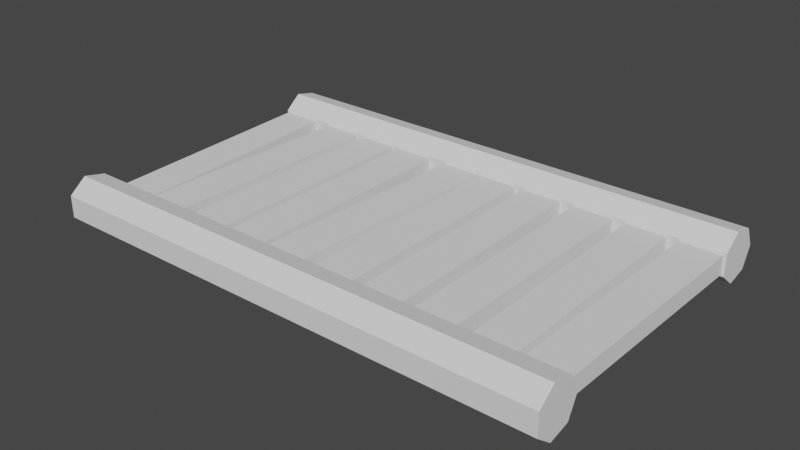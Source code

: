 # Source: wood_board.blend  (saved by Blender 3.3.6; exported with 4.5.12 LTS)
import bpy
from mathutils import Matrix  # noqa: F401  (used for matrix-valued properties, if any)

bpy.ops.wm.read_factory_settings(use_empty=True)
scene = bpy.context.scene
scene.name = 'Scene'

# ---- collections
col_collection = bpy.data.collections.new('Collection'); scene.collection.children.link(col_collection)

# ---- world
world_world = bpy.data.worlds.new('World'); scene.world = world_world
world_world.use_nodes = True; world_world.node_tree.nodes.clear()
_N = world_world.node_tree.nodes; _L = world_world.node_tree.links
n0 = _N.new('ShaderNodeOutputWorld'); n0.name = 'World Output'; n0.location = (300, 300)
n1 = _N.new('ShaderNodeBackground'); n1.name = 'Background'; n1.location = (10, 300)
n1.inputs[0].default_value = (0.05088, 0.05088, 0.05088, 1.0)
_L.new(n1.outputs[0], n0.inputs[0])
n0.is_active_output = True
world_world.color = (0.05088, 0.05088, 0.05088)
world_world.use_sun_shadow = False
world_world.sun_shadow_jitter_overblur = 0.0

# ---- meshes
me_cylinder = bpy.data.meshes.new('Cylinder')
me_cylinder.from_pydata([(0.0, 0.5, -5.015), (0.0, 0.5, 5.015), (0.3909, 0.3117, -5.015), (0.3909, 0.3117, 5.015), (0.4875, -0.1113, -5.015), (0.4875, -0.1113, 5.015), (0.2169, -0.4505, -5.015), (0.2169, -0.4505, 5.015), (-0.2169, -0.4505, -5.015), (-0.2169, -0.4505, 5.015), (-0.4875, -0.1113, -5.015), (-0.4875, -0.1113, 5.015), (-0.3909, 0.3117, -5.015), (-0.3909, 0.3117, 5.015)], [], [(0, 1, 3, 2), (2, 3, 5, 4), (4, 5, 7, 6), (6, 7, 9, 8), (8, 9, 11, 10), (3, 1, 13, 11, 9, 7, 5), (10, 11, 13, 12), (12, 13, 1, 0), (0, 2, 4, 6, 8, 10, 12)])
_uv = me_cylinder.uv_layers.new(name='UVMap')
_uv.uv.foreach_set('vector', [0.105, 0.0, 0.105, 0.6269, 0.07784, 0.6269, 0.07784, 0.0, 0.07784, 0.0, 0.07784, 0.6269, 0.06093, 0.6269, 0.06093, 0.0, 0.2708, 0.0, 0.2708, 0.6269, 0.2437, 0.6269, 0.2437, 0.0, 0.2437, 0.0, 0.2437, 0.6269, 0.2268, 0.6269, 0.2268, 0.0, 0.2268, 0.0, 0.2268, 0.6269, 0.1997, 0.6269, 0.1997, 0.0, 0.4824, 0.9055, 0.4941, 0.881, 0.5206, 0.875, 0.5418, 0.8919, 0.5418, 0.919, 0.5206, 0.9359, 0.4941, 0.9299, 0.1997, 0.0, 0.1997, 0.6269, 0.1828, 0.6269, 0.1828, 0.0, 0.1219, 0.0, 0.1219, 0.6269, 0.105, 0.6269, 0.105, 0.0, 0.4347, 0.881, 0.4612, 0.875, 0.4824, 0.8919, 0.4824, 0.919, 0.4612, 0.9359, 0.4347, 0.9299, 0.423, 0.9055])
me_cylinder.update()
me_cylinder_001 = bpy.data.meshes.new('Cylinder.001')
me_cylinder_001.from_pydata([(0.0, 0.5, -5.015), (0.0, 0.5, 5.015), (0.3909, 0.3117, -5.015), (0.3909, 0.3117, 5.015), (0.4875, -0.1113, -5.015), (0.4875, -0.1113, 5.015), (0.2169, -0.4505, -5.015), (0.2169, -0.4505, 5.015), (-0.2169, -0.4505, -5.015), (-0.2169, -0.4505, 5.015), (-0.4875, -0.1113, -5.015), (-0.4875, -0.1113, 5.015), (-0.3909, 0.3117, -5.015), (-0.3909, 0.3117, 5.015)], [], [(0, 1, 3, 2), (2, 3, 5, 4), (4, 5, 7, 6), (6, 7, 9, 8), (8, 9, 11, 10), (3, 1, 13, 11, 9, 7, 5), (10, 11, 13, 12), (12, 13, 1, 0), (0, 2, 4, 6, 8, 10, 12)])
_uv = me_cylinder_001.uv_layers.new(name='UVMap')
_uv.uv.foreach_set('vector', [0.04403, 0.0, 0.04403, 0.6269, 0.01691, 0.6269, 0.01691, 0.0, 0.01691, 0.0, 0.01691, 0.6269, 0.0, 0.6269, 5.96e-08, 0.0, 0.298, 0.0, 0.298, 0.6269, 0.2708, 0.6269, 0.2709, 0.0, 0.1828, 0.0, 0.1828, 0.6269, 0.1659, 0.6269, 0.1659, 0.0, 0.1659, 0.0, 0.1659, 0.6269, 0.1388, 0.6269, 0.1388, 0.0, 0.5418, 0.9055, 0.5535, 0.881, 0.58, 0.875, 0.6012, 0.8919, 0.6012, 0.919, 0.58, 0.9359, 0.5535, 0.9299, 0.1388, 0.0, 0.1388, 0.6269, 0.1219, 0.6269, 0.1219, 0.0, 0.06093, 0.0, 0.06093, 0.6269, 0.04403, 0.6269, 0.04403, 0.0, 0.6129, 0.881, 0.6394, 0.875, 0.6606, 0.8919, 0.6606, 0.919, 0.6394, 0.9359, 0.6129, 0.9299, 0.6012, 0.9055])
me_cylinder_001.update()
me_cube_001 = bpy.data.meshes.new('Cube.001')
me_cube_001.from_pydata([(-1.0, -1.0, -1.0), (-1.0, -1.0, 1.0), (-1.0, 1.0, -1.0), (-1.0, 1.0, 1.0), (1.0, -1.0, -1.0), (1.0, -1.0, 1.0), (1.0, 1.0, -1.0), (1.0, 1.0, 1.0)], [], [(0, 1, 3, 2), (2, 3, 7, 6), (6, 7, 5, 4), (4, 5, 1, 0), (2, 6, 4, 0), (7, 3, 1, 5)])
_uv = me_cube_001.uv_layers.new(name='UVMap')
_uv.uv.foreach_set('vector', [0.548, 0.0, 0.548, 0.125, 0.423, 0.125, 0.423, 0.0, 0.375, 0.25, 0.625, 0.25, 0.625, 0.5, 0.375, 0.5, 0.423, 0.25, 0.423, 0.375, 0.298, 0.375, 0.298, 0.25, 0.375, 0.75, 0.625, 0.75, 0.625, 1.0, 0.375, 1.0, 0.298, 0.375, 0.423, 0.375, 0.423, 0.5, 0.298, 0.5, 0.423, 0.125, 0.548, 0.125, 0.548, 0.25, 0.423, 0.25])
me_cube_001.update()
me_cube_002 = bpy.data.meshes.new('Cube.002')
me_cube_002.from_pydata([(-1.0, -1.0, -1.0), (-1.0, -1.0, 1.0), (-1.0, 1.0, -1.0), (-1.0, 1.0, 1.0), (1.0, -1.0, -1.0), (1.0, -1.0, 1.0), (1.0, 1.0, -1.0), (1.0, 1.0, 1.0)], [], [(0, 1, 3, 2), (2, 3, 7, 6), (6, 7, 5, 4), (4, 5, 1, 0), (2, 6, 4, 0), (7, 3, 1, 5)])
_uv = me_cube_002.uv_layers.new(name='UVMap')
_uv.uv.foreach_set('vector', [0.423, 0.5, 0.423, 0.625, 0.298, 0.625, 0.298, 0.5, 0.375, 0.25, 0.625, 0.25, 0.625, 0.5, 0.375, 0.5, 0.548, 0.5, 0.548, 0.625, 0.423, 0.625, 0.423, 0.5, 0.375, 0.75, 0.625, 0.75, 0.625, 1.0, 0.375, 1.0, 0.548, 0.0, 0.673, 0.0, 0.673, 0.125, 0.548, 0.125, 0.548, 0.125, 0.673, 0.125, 0.673, 0.25, 0.548, 0.25])
me_cube_002.update()
me_cube_003 = bpy.data.meshes.new('Cube.003')
me_cube_003.from_pydata([(-1.0, -1.0, -1.0), (-1.0, -1.0, 1.0), (-1.0, 1.0, -1.0), (-1.0, 1.0, 1.0), (1.0, -1.0, -1.0), (1.0, -1.0, 1.0), (1.0, 1.0, -1.0), (1.0, 1.0, 1.0)], [], [(0, 1, 3, 2), (2, 3, 7, 6), (6, 7, 5, 4), (4, 5, 1, 0), (2, 6, 4, 0), (7, 3, 1, 5)])
_uv = me_cube_003.uv_layers.new(name='UVMap')
_uv.uv.foreach_set('vector', [0.673, 0.25, 0.673, 0.375, 0.548, 0.375, 0.548, 0.25, 0.375, 0.25, 0.625, 0.25, 0.625, 0.5, 0.375, 0.5, 0.673, 0.375, 0.673, 0.5, 0.548, 0.5, 0.548, 0.375, 0.375, 0.75, 0.625, 0.75, 0.625, 1.0, 0.375, 1.0, 0.548, 0.5, 0.673, 0.5, 0.673, 0.625, 0.548, 0.625, 0.298, 0.625, 0.423, 0.625, 0.423, 0.75, 0.298, 0.75])
me_cube_003.update()
me_cube_004 = bpy.data.meshes.new('Cube.004')
me_cube_004.from_pydata([(-1.0, -1.0, -1.0), (-1.0, -1.0, 1.0), (-1.0, 1.0, -1.0), (-1.0, 1.0, 1.0), (1.0, -1.0, -1.0), (1.0, -1.0, 1.0), (1.0, 1.0, -1.0), (1.0, 1.0, 1.0)], [], [(0, 1, 3, 2), (2, 3, 7, 6), (6, 7, 5, 4), (4, 5, 1, 0), (2, 6, 4, 0), (7, 3, 1, 5)])
_uv = me_cube_004.uv_layers.new(name='UVMap')
_uv.uv.foreach_set('vector', [0.548, 0.625, 0.548, 0.75, 0.423, 0.75, 0.423, 0.625, 0.375, 0.25, 0.625, 0.25, 0.625, 0.5, 0.375, 0.5, 0.673, 0.625, 0.673, 0.75, 0.548, 0.75, 0.548, 0.625, 0.375, 0.75, 0.625, 0.75, 0.625, 1.0, 0.375, 1.0, 0.0, 0.6269, 0.125, 0.6269, 0.125, 0.7519, 0.0, 0.7519, 0.125, 0.6269, 0.25, 0.6269, 0.25, 0.7519, 0.125, 0.7519])
me_cube_004.update()
me_cube_005 = bpy.data.meshes.new('Cube.005')
me_cube_005.from_pydata([(-1.0, -1.0, -1.0), (-1.0, -1.0, 1.0), (-1.0, 1.0, -1.0), (-1.0, 1.0, 1.0), (1.0, -1.0, -1.0), (1.0, -1.0, 1.0), (1.0, 1.0, -1.0), (1.0, 1.0, 1.0)], [], [(0, 1, 3, 2), (2, 3, 7, 6), (6, 7, 5, 4), (4, 5, 1, 0), (2, 6, 4, 0), (7, 3, 1, 5)])
_uv = me_cube_005.uv_layers.new(name='UVMap')
_uv.uv.foreach_set('vector', [0.798, 0.0, 0.798, 0.125, 0.673, 0.125, 0.673, 0.0, 0.375, 0.25, 0.625, 0.25, 0.625, 0.5, 0.375, 0.5, 0.798, 0.125, 0.798, 0.25, 0.673, 0.25, 0.673, 0.125, 0.375, 0.75, 0.625, 0.75, 0.625, 1.0, 0.375, 1.0, 0.673, 0.25, 0.798, 0.25, 0.798, 0.375, 0.673, 0.375, 0.673, 0.375, 0.798, 0.375, 0.798, 0.5, 0.673, 0.5])
me_cube_005.update()
me_cube_007 = bpy.data.meshes.new('Cube.007')
me_cube_007.from_pydata([(-1.0, -1.0, -1.0), (-1.0, -1.0, 1.0), (-1.0, 1.0, -1.0), (-1.0, 1.0, 1.0), (1.0, -1.0, -1.0), (1.0, -1.0, 1.0), (1.0, 1.0, -1.0), (1.0, 1.0, 1.0)], [], [(0, 1, 3, 2), (2, 3, 7, 6), (6, 7, 5, 4), (4, 5, 1, 0), (2, 6, 4, 0), (7, 3, 1, 5)])
_uv = me_cube_007.uv_layers.new(name='UVMap')
_uv.uv.foreach_set('vector', [0.798, 0.5, 0.798, 0.625, 0.673, 0.625, 0.673, 0.5, 0.375, 0.25, 0.625, 0.25, 0.625, 0.5, 0.375, 0.5, 0.798, 0.625, 0.798, 0.75, 0.673, 0.75, 0.673, 0.625, 0.375, 0.75, 0.625, 0.75, 0.625, 1.0, 0.375, 1.0, 0.298, 0.75, 0.423, 0.75, 0.423, 0.875, 0.298, 0.875, 0.423, 0.75, 0.548, 0.75, 0.548, 0.875, 0.423, 0.875])
me_cube_007.update()
me_cube_008 = bpy.data.meshes.new('Cube.008')
me_cube_008.from_pydata([(-1.0, -1.0, -1.0), (-1.0, -1.0, 1.0), (-1.0, 1.0, -1.0), (-1.0, 1.0, 1.0), (1.0, -1.0, -1.0), (1.0, -1.0, 1.0), (1.0, 1.0, -1.0), (1.0, 1.0, 1.0)], [], [(0, 1, 3, 2), (2, 3, 7, 6), (6, 7, 5, 4), (4, 5, 1, 0), (2, 6, 4, 0), (7, 3, 1, 5)])
_uv = me_cube_008.uv_layers.new(name='UVMap')
_uv.uv.foreach_set('vector', [0.673, 0.75, 0.673, 0.875, 0.548, 0.875, 0.548, 0.75, 0.375, 0.25, 0.625, 0.25, 0.625, 0.5, 0.375, 0.5, 0.798, 0.75, 0.798, 0.875, 0.673, 0.875, 0.673, 0.75, 0.375, 0.75, 0.625, 0.75, 0.625, 1.0, 0.375, 1.0, 0.0, 0.7519, 0.125, 0.7519, 0.125, 0.8769, 0.0, 0.8769, 0.125, 0.7519, 0.25, 0.7519, 0.25, 0.8769, 0.125, 0.8769])
me_cube_008.update()
me_cube_009 = bpy.data.meshes.new('Cube.009')
me_cube_009.from_pydata([(-1.0, -1.0, -1.0), (-1.0, -1.0, 1.0), (-1.0, 1.0, -1.0), (-1.0, 1.0, 1.0), (1.0, -1.0, -1.0), (1.0, -1.0, 1.0), (1.0, 1.0, -1.0), (1.0, 1.0, 1.0)], [], [(0, 1, 3, 2), (2, 3, 7, 6), (6, 7, 5, 4), (4, 5, 1, 0), (2, 6, 4, 0), (7, 3, 1, 5)])
_uv = me_cube_009.uv_layers.new(name='UVMap')
_uv.uv.foreach_set('vector', [0.923, 0.0, 0.923, 0.125, 0.798, 0.125, 0.798, 0.0, 0.375, 0.25, 0.625, 0.25, 0.625, 0.5, 0.375, 0.5, 0.923, 0.125, 0.923, 0.25, 0.798, 0.25, 0.798, 0.125, 0.375, 0.75, 0.625, 0.75, 0.625, 1.0, 0.375, 1.0, 0.798, 0.25, 0.923, 0.25, 0.923, 0.375, 0.798, 0.375, 0.798, 0.375, 0.923, 0.375, 0.923, 0.5, 0.798, 0.5])
me_cube_009.update()
me_cube_010 = bpy.data.meshes.new('Cube.010')
me_cube_010.from_pydata([(-1.0, -1.0, -1.0), (-1.0, -1.0, 1.0), (-1.0, 1.0, -1.0), (-1.0, 1.0, 1.0), (1.0, -1.0, -1.0), (1.0, -1.0, 1.0), (1.0, 1.0, -1.0), (1.0, 1.0, 1.0)], [], [(0, 1, 3, 2), (2, 3, 7, 6), (6, 7, 5, 4), (4, 5, 1, 0), (2, 6, 4, 0), (7, 3, 1, 5)])
_uv = me_cube_010.uv_layers.new(name='UVMap')
_uv.uv.foreach_set('vector', [0.923, 0.5, 0.923, 0.625, 0.798, 0.625, 0.798, 0.5, 0.375, 0.25, 0.625, 0.25, 0.625, 0.5, 0.375, 0.5, 0.923, 0.625, 0.923, 0.75, 0.798, 0.75, 0.798, 0.625, 0.375, 0.75, 0.625, 0.75, 0.625, 1.0, 0.375, 1.0, 0.798, 0.75, 0.923, 0.75, 0.923, 0.875, 0.798, 0.875, 0.423, 0.375, 0.548, 0.375, 0.548, 0.5, 0.423, 0.5])
me_cube_010.update()
me_cube_011 = bpy.data.meshes.new('Cube.011')
me_cube_011.from_pydata([(-1.0, -1.0, -1.0), (-1.0, -1.0, 1.0), (-1.0, 1.0, -1.0), (-1.0, 1.0, 1.0), (1.0, -1.0, -1.0), (1.0, -1.0, 1.0), (1.0, 1.0, -1.0), (1.0, 1.0, 1.0)], [], [(0, 1, 3, 2), (2, 3, 7, 6), (6, 7, 5, 4), (4, 5, 1, 0), (2, 6, 4, 0), (7, 3, 1, 5)])
_uv = me_cube_011.uv_layers.new(name='UVMap')
_uv.uv.foreach_set('vector', [0.548, 0.25, 0.548, 0.375, 0.423, 0.375, 0.423, 0.25, 0.375, 0.25, 0.625, 0.25, 0.625, 0.5, 0.375, 0.5, 0.423, 0.125, 0.423, 0.25, 0.298, 0.25, 0.298, 0.125, 0.375, 0.75, 0.625, 0.75, 0.625, 1.0, 0.375, 1.0, 0.298, 0.0, 0.423, 0.0, 0.423, 0.125, 0.298, 0.125, 0.298, 0.875, 0.423, 0.875, 0.423, 1.0, 0.298, 1.0])
me_cube_011.update()

# ---- objects
ob_cylinder = bpy.data.objects.new('Cylinder', me_cylinder)
ob_cylinder_001 = bpy.data.objects.new('Cylinder.001', me_cylinder_001)
ob_cube = bpy.data.objects.new('Cube', me_cube_001)
ob_cube_001 = bpy.data.objects.new('Cube.001', me_cube_002)
ob_cube_002 = bpy.data.objects.new('Cube.002', me_cube_003)
ob_cube_003 = bpy.data.objects.new('Cube.003', me_cube_004)
ob_cube_004 = bpy.data.objects.new('Cube.004', me_cube_005)
ob_cube_006 = bpy.data.objects.new('Cube.006', me_cube_007)
ob_cube_007 = bpy.data.objects.new('Cube.007', me_cube_008)
ob_cube_008 = bpy.data.objects.new('Cube.008', me_cube_009)
ob_cube_009 = bpy.data.objects.new('Cube.009', me_cube_010)
ob_cube_010 = bpy.data.objects.new('Cube.010', me_cube_011)

# ---- transforms, parenting, visibility, modifiers, constraints
ob_cylinder.location = (0.1, 0.0, 0.0)
ob_cylinder.rotation_euler = (0.0, -1.571, 0.0)
ob_cylinder_001.location = (0.1, 5.5, 0.0)
ob_cylinder_001.rotation_euler = (0.0, -1.571, 0.0)
ob_cube.location = (-4.35, 2.65, 0.0)
ob_cube.rotation_euler = (0.0, 0.0, 0.05236)
ob_cube.scale = (0.4, 3.0, 0.18)
ob_cube_001.location = (-3.371, 2.65, 0.0)
ob_cube_001.rotation_euler = (0.0, 0.0, -0.02443)
ob_cube_001.scale = (0.4, 3.0, 0.18)
ob_cube_002.location = (-2.355, 2.65, 0.0)
ob_cube_002.scale = (0.4, 3.0, 0.18)
ob_cube_003.location = (-1.418, 2.65, 0.0)
ob_cube_003.rotation_euler = (0.0, 0.0, 0.008727)
ob_cube_003.scale = (0.4, 3.0, 0.18)
ob_cube_004.location = (-0.3926, 2.65, 0.0)
ob_cube_004.rotation_euler = (0.0, 0.0, -0.05061)
ob_cube_004.scale = (0.4, 3.0, 0.18)
ob_cube_006.location = (0.5677, 2.65, 0.0)
ob_cube_006.rotation_euler = (0.0, 0.0, 0.001745)
ob_cube_006.scale = (0.4, 3.0, 0.18)
ob_cube_007.location = (1.563, 2.65, 0.0)
ob_cube_007.rotation_euler = (0.0, 0.0, 0.01047)
ob_cube_007.scale = (0.4, 3.0, 0.18)
ob_cube_008.location = (2.612, 2.65, 0.0)
ob_cube_008.scale = (0.4, 3.0, 0.18)
ob_cube_009.location = (3.673, 2.65, 0.0)
ob_cube_009.rotation_euler = (0.0, 0.0, 0.01047)
ob_cube_009.scale = (0.4, 3.0, 0.18)
ob_cube_010.location = (4.631, 2.65, 0.0)
ob_cube_010.rotation_euler = (0.0, 0.0, -0.01396)
ob_cube_010.scale = (0.4, 3.0, 0.18)

# ---- collection membership
col_collection.objects.link(ob_cylinder)
col_collection.objects.link(ob_cylinder_001)
col_collection.objects.link(ob_cube)
col_collection.objects.link(ob_cube_001)
col_collection.objects.link(ob_cube_002)
col_collection.objects.link(ob_cube_003)
col_collection.objects.link(ob_cube_004)
col_collection.objects.link(ob_cube_006)
col_collection.objects.link(ob_cube_007)
col_collection.objects.link(ob_cube_008)
col_collection.objects.link(ob_cube_009)
col_collection.objects.link(ob_cube_010)

# ---- scene / render settings (as saved in the file)
scene.frame_start = 1; scene.frame_end = 250; scene.frame_set(1)
scene.render.engine = 'BLENDER_EEVEE_NEXT'
scene.cycles.sampling_pattern = 'TABULATED_SOBOL'
scene.cycles.use_light_tree = False
scene.view_settings.view_transform = 'Filmic'
bpy.context.view_layer.update()

# ---- added for rendering (the .blend has no active camera and no usable light): camera, sun
cam_auto = bpy.data.cameras.new('AutoCamera')
cam_auto.lens = 50.0
cam_auto.sensor_width = 36.0
cam_auto.clip_end = 1000.0
ob_auto_camera = bpy.data.objects.new('AutoCamera', cam_auto)
scene.collection.objects.link(ob_auto_camera)
ob_auto_camera.location = (11.1703, -10.5096, 8.85622)
ob_auto_camera.rotation_euler = (1.09748, -7.21219e-08, 0.694738)
scene.camera = ob_auto_camera
light_auto_sun = bpy.data.lights.new('AutoSun', 'SUN')
light_auto_sun.energy = 3.0
light_auto_sun.angle = 0.0523599
ob_auto_sun = bpy.data.objects.new('AutoSun', light_auto_sun)
scene.collection.objects.link(ob_auto_sun)
ob_auto_sun.rotation_euler = (0.872665, 0.174533, 0.523599)
bpy.context.view_layer.update()
